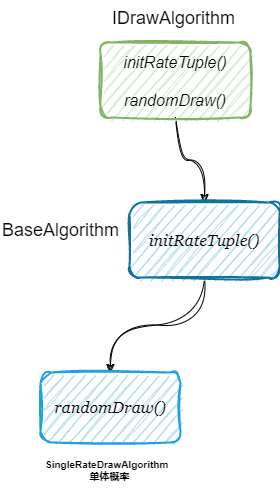

The diagram above was exported from draw.io. Its source (the exported page's mxGraphModel, read from the mxfile embedded in the PNG):
<mxGraphModel dx="1434" dy="790" grid="1" gridSize="10" guides="1" tooltips="1" connect="1" arrows="1" fold="1" page="1" pageScale="1" pageWidth="827" pageHeight="1169" math="0" shadow="0">
  <root>
    <mxCell id="0" />
    <mxCell id="1" parent="0" />
    <mxCell id="EtqaLOlczPFj1NK-kkLn-17" style="edgeStyle=orthogonalEdgeStyle;orthogonalLoop=1;jettySize=auto;html=1;entryX=0.5;entryY=0;entryDx=0;entryDy=0;fontFamily=Helvetica;fontSize=16;fontColor=default;curved=1;sketch=1;curveFitting=1;jiggle=2;" parent="1" source="EtqaLOlczPFj1NK-kkLn-1" target="EtqaLOlczPFj1NK-kkLn-3" edge="1">
      <mxGeometry relative="1" as="geometry" />
    </mxCell>
    <mxCell id="EtqaLOlczPFj1NK-kkLn-1" value="initRateTuple()&#10;&#10;randomDraw()" style="rounded=1;fillColor=#d5e8d4;strokeColor=#82b366;strokeWidth=2;glass=0;shadow=0;perimeterSpacing=0;fillStyle=auto;fontFamily=Helvetica;fontSize=16;fontColor=#030303;sketch=1;curveFitting=1;jiggle=2;fontStyle=2" parent="1" vertex="1">
      <mxGeometry x="310" y="90" width="150" height="75" as="geometry" />
    </mxCell>
    <mxCell id="EtqaLOlczPFj1NK-kkLn-2" value="IDrawAlgorithm" style="text;labelBackgroundColor=none;fontSize=18;fontStyle=0;fontColor=#030303;fontFamily=Helvetica;rounded=1;sketch=1;curveFitting=1;jiggle=2;" parent="1" vertex="1">
      <mxGeometry x="320" y="48" width="113" height="30" as="geometry" />
    </mxCell>
    <mxCell id="EtqaLOlczPFj1NK-kkLn-15" style="edgeStyle=orthogonalEdgeStyle;orthogonalLoop=1;jettySize=auto;html=1;fontFamily=Helvetica;fontSize=16;fontColor=default;sketch=1;curveFitting=1;jiggle=2;curved=1;" parent="1" source="EtqaLOlczPFj1NK-kkLn-3" target="EtqaLOlczPFj1NK-kkLn-14" edge="1">
      <mxGeometry relative="1" as="geometry" />
    </mxCell>
    <mxCell id="EtqaLOlczPFj1NK-kkLn-3" value="initRateTuple()" style="whiteSpace=wrap;fontSize=16;fontFamily=Georgia;rounded=1;strokeWidth=2;glass=0;shadow=0;fillStyle=auto;sketch=1;curveFitting=1;jiggle=2;fillColor=#b1ddf0;strokeColor=#10739e;aspect=fixed;verticalAlign=middle;fontStyle=2" parent="1" vertex="1">
      <mxGeometry x="339" y="250" width="150" height="75" as="geometry" />
    </mxCell>
    <mxCell id="EtqaLOlczPFj1NK-kkLn-6" value="BaseAlgorithm" style="text;labelBackgroundColor=none;fontSize=18;fontStyle=0;fontColor=#030303;fontFamily=Helvetica;rounded=1;sketch=1;curveFitting=1;jiggle=2;" parent="1" vertex="1">
      <mxGeometry x="210" y="260" width="113" height="30" as="geometry" />
    </mxCell>
    <mxCell id="EtqaLOlczPFj1NK-kkLn-14" value="randomDraw()" style="whiteSpace=wrap;fontSize=16;fontFamily=Georgia;rounded=1;strokeWidth=2;glass=0;shadow=0;fillStyle=auto;sketch=1;curveFitting=1;jiggle=2;fillColor=#b1ddf0;strokeColor=#1DA3DD;aspect=fixed;verticalAlign=middle;fontStyle=2" parent="1" vertex="1">
      <mxGeometry x="250" y="420" width="140" height="70" as="geometry" />
    </mxCell>
    <mxCell id="EtqaLOlczPFj1NK-kkLn-18" value="SingleRateDrawAlgorithm&#10;                单体概率" style="text;fontSize=10;fontFamily=Helvetica;fontColor=default;fontStyle=1;align=left;" parent="1" vertex="1">
      <mxGeometry x="253" y="500" width="137" height="40" as="geometry" />
    </mxCell>
  </root>
</mxGraphModel>